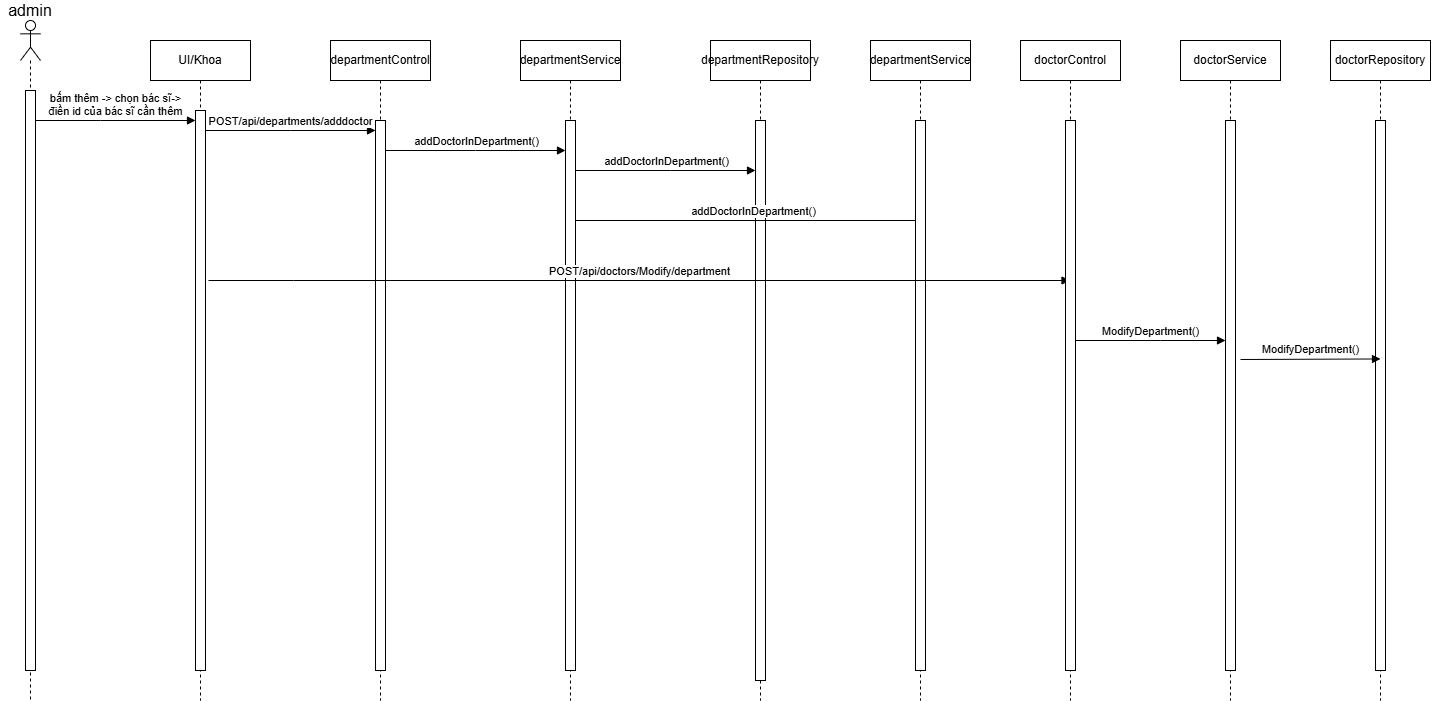

The diagram above was exported from draw.io. Its source (the exported page's mxGraphModel, read from the mxfile embedded in the PNG):
<mxGraphModel dx="1169" dy="1007" grid="1" gridSize="10" guides="1" tooltips="1" connect="1" arrows="1" fold="1" page="1" pageScale="1" pageWidth="850" pageHeight="1100" math="0" shadow="0">
  <root>
    <mxCell id="0" />
    <mxCell id="1" parent="0" />
    <mxCell id="SFJ3No-y5sDShmTzjq4U-1" value="UI/Khoa" style="shape=umlLifeline;perimeter=lifelinePerimeter;whiteSpace=wrap;html=1;container=0;dropTarget=0;collapsible=0;recursiveResize=0;outlineConnect=0;portConstraint=eastwest;newEdgeStyle={&quot;edgeStyle&quot;:&quot;elbowEdgeStyle&quot;,&quot;elbow&quot;:&quot;vertical&quot;,&quot;curved&quot;:0,&quot;rounded&quot;:0};" parent="1" vertex="1">
      <mxGeometry x="600" y="480" width="100" height="660" as="geometry" />
    </mxCell>
    <mxCell id="SFJ3No-y5sDShmTzjq4U-2" value="" style="html=1;points=[];perimeter=orthogonalPerimeter;outlineConnect=0;targetShapes=umlLifeline;portConstraint=eastwest;newEdgeStyle={&quot;edgeStyle&quot;:&quot;elbowEdgeStyle&quot;,&quot;elbow&quot;:&quot;vertical&quot;,&quot;curved&quot;:0,&quot;rounded&quot;:0};" parent="SFJ3No-y5sDShmTzjq4U-1" vertex="1">
      <mxGeometry x="45" y="70" width="10" height="560" as="geometry" />
    </mxCell>
    <mxCell id="SFJ3No-y5sDShmTzjq4U-3" value="departmentControl" style="shape=umlLifeline;perimeter=lifelinePerimeter;whiteSpace=wrap;html=1;container=0;dropTarget=0;collapsible=0;recursiveResize=0;outlineConnect=0;portConstraint=eastwest;newEdgeStyle={&quot;edgeStyle&quot;:&quot;elbowEdgeStyle&quot;,&quot;elbow&quot;:&quot;vertical&quot;,&quot;curved&quot;:0,&quot;rounded&quot;:0};" parent="1" vertex="1">
      <mxGeometry x="780" y="480" width="100" height="660" as="geometry" />
    </mxCell>
    <mxCell id="SFJ3No-y5sDShmTzjq4U-4" value="" style="html=1;points=[];perimeter=orthogonalPerimeter;outlineConnect=0;targetShapes=umlLifeline;portConstraint=eastwest;newEdgeStyle={&quot;edgeStyle&quot;:&quot;elbowEdgeStyle&quot;,&quot;elbow&quot;:&quot;vertical&quot;,&quot;curved&quot;:0,&quot;rounded&quot;:0};" parent="SFJ3No-y5sDShmTzjq4U-3" vertex="1">
      <mxGeometry x="45" y="80" width="10" height="550" as="geometry" />
    </mxCell>
    <mxCell id="SFJ3No-y5sDShmTzjq4U-5" value="POST/api/departments/adddoctor" style="html=1;verticalAlign=bottom;endArrow=block;edgeStyle=elbowEdgeStyle;elbow=vertical;curved=0;rounded=0;" parent="1" source="SFJ3No-y5sDShmTzjq4U-2" target="SFJ3No-y5sDShmTzjq4U-4" edge="1">
      <mxGeometry relative="1" as="geometry">
        <mxPoint x="755" y="570" as="sourcePoint" />
        <Array as="points">
          <mxPoint x="740" y="570" />
        </Array>
      </mxGeometry>
    </mxCell>
    <mxCell id="SFJ3No-y5sDShmTzjq4U-6" value="" style="shape=umlLifeline;perimeter=lifelinePerimeter;whiteSpace=wrap;html=1;container=1;dropTarget=0;collapsible=0;recursiveResize=0;outlineConnect=0;portConstraint=eastwest;newEdgeStyle={&quot;curved&quot;:0,&quot;rounded&quot;:0};participant=umlActor;" parent="1" vertex="1">
      <mxGeometry x="470" y="460" width="20" height="680" as="geometry" />
    </mxCell>
    <mxCell id="SFJ3No-y5sDShmTzjq4U-7" value="" style="html=1;points=[];perimeter=orthogonalPerimeter;outlineConnect=0;targetShapes=umlLifeline;portConstraint=eastwest;newEdgeStyle={&quot;edgeStyle&quot;:&quot;elbowEdgeStyle&quot;,&quot;elbow&quot;:&quot;vertical&quot;,&quot;curved&quot;:0,&quot;rounded&quot;:0};" parent="SFJ3No-y5sDShmTzjq4U-6" vertex="1">
      <mxGeometry x="5" y="70" width="10" height="580" as="geometry" />
    </mxCell>
    <mxCell id="SFJ3No-y5sDShmTzjq4U-8" value="bấm thêm -&amp;gt; chọn bác sĩ-&amp;gt;&lt;div&gt;điền id của bác sĩ cần thêm&lt;/div&gt;" style="html=1;verticalAlign=bottom;endArrow=block;edgeStyle=elbowEdgeStyle;elbow=vertical;curved=0;rounded=0;" parent="1" edge="1">
      <mxGeometry relative="1" as="geometry">
        <mxPoint x="485" y="560" as="sourcePoint" />
        <Array as="points">
          <mxPoint x="550" y="560" />
        </Array>
        <mxPoint x="645" y="560" as="targetPoint" />
      </mxGeometry>
    </mxCell>
    <mxCell id="SFJ3No-y5sDShmTzjq4U-9" value="admin" style="text;html=1;whiteSpace=wrap;strokeColor=none;fillColor=none;align=center;verticalAlign=middle;rounded=0;fontSize=16;" parent="1" vertex="1">
      <mxGeometry x="450" y="440" width="60" height="20" as="geometry" />
    </mxCell>
    <mxCell id="SFJ3No-y5sDShmTzjq4U-10" value="departmentService" style="shape=umlLifeline;perimeter=lifelinePerimeter;whiteSpace=wrap;html=1;container=0;dropTarget=0;collapsible=0;recursiveResize=0;outlineConnect=0;portConstraint=eastwest;newEdgeStyle={&quot;edgeStyle&quot;:&quot;elbowEdgeStyle&quot;,&quot;elbow&quot;:&quot;vertical&quot;,&quot;curved&quot;:0,&quot;rounded&quot;:0};" parent="1" vertex="1">
      <mxGeometry x="970" y="480" width="100" height="660" as="geometry" />
    </mxCell>
    <mxCell id="SFJ3No-y5sDShmTzjq4U-11" value="" style="html=1;points=[];perimeter=orthogonalPerimeter;outlineConnect=0;targetShapes=umlLifeline;portConstraint=eastwest;newEdgeStyle={&quot;edgeStyle&quot;:&quot;elbowEdgeStyle&quot;,&quot;elbow&quot;:&quot;vertical&quot;,&quot;curved&quot;:0,&quot;rounded&quot;:0};" parent="SFJ3No-y5sDShmTzjq4U-10" vertex="1">
      <mxGeometry x="45" y="80" width="10" height="550" as="geometry" />
    </mxCell>
    <mxCell id="SFJ3No-y5sDShmTzjq4U-12" value="addDoctorInDepartment()" style="html=1;verticalAlign=bottom;endArrow=block;edgeStyle=elbowEdgeStyle;elbow=vertical;curved=0;rounded=0;" parent="1" edge="1">
      <mxGeometry relative="1" as="geometry">
        <mxPoint x="835" y="590" as="sourcePoint" />
        <Array as="points">
          <mxPoint x="925" y="590" />
        </Array>
        <mxPoint x="1015" y="590" as="targetPoint" />
      </mxGeometry>
    </mxCell>
    <mxCell id="SFJ3No-y5sDShmTzjq4U-13" value="departmentRepository" style="shape=umlLifeline;perimeter=lifelinePerimeter;whiteSpace=wrap;html=1;container=0;dropTarget=0;collapsible=0;recursiveResize=0;outlineConnect=0;portConstraint=eastwest;newEdgeStyle={&quot;edgeStyle&quot;:&quot;elbowEdgeStyle&quot;,&quot;elbow&quot;:&quot;vertical&quot;,&quot;curved&quot;:0,&quot;rounded&quot;:0};" parent="1" vertex="1">
      <mxGeometry x="1160" y="480" width="100" height="660" as="geometry" />
    </mxCell>
    <mxCell id="SFJ3No-y5sDShmTzjq4U-14" value="" style="html=1;points=[];perimeter=orthogonalPerimeter;outlineConnect=0;targetShapes=umlLifeline;portConstraint=eastwest;newEdgeStyle={&quot;edgeStyle&quot;:&quot;elbowEdgeStyle&quot;,&quot;elbow&quot;:&quot;vertical&quot;,&quot;curved&quot;:0,&quot;rounded&quot;:0};" parent="SFJ3No-y5sDShmTzjq4U-13" vertex="1">
      <mxGeometry x="45" y="80" width="10" height="560" as="geometry" />
    </mxCell>
    <mxCell id="SFJ3No-y5sDShmTzjq4U-15" value="addDoctorInDepartment()" style="html=1;verticalAlign=bottom;endArrow=block;edgeStyle=elbowEdgeStyle;elbow=vertical;curved=0;rounded=0;" parent="1" source="SFJ3No-y5sDShmTzjq4U-11" target="SFJ3No-y5sDShmTzjq4U-14" edge="1">
      <mxGeometry relative="1" as="geometry">
        <mxPoint x="1030" y="610" as="sourcePoint" />
        <Array as="points">
          <mxPoint x="1120" y="610" />
        </Array>
        <mxPoint x="1200" y="610" as="targetPoint" />
      </mxGeometry>
    </mxCell>
    <mxCell id="oGG5TgOz3NuQef3tI7eJ-1" value="addDoctorInDepartment()" style="html=1;verticalAlign=bottom;endArrow=block;edgeStyle=elbowEdgeStyle;elbow=vertical;curved=0;rounded=0;" parent="1" source="SFJ3No-y5sDShmTzjq4U-11" edge="1">
      <mxGeometry relative="1" as="geometry">
        <mxPoint x="1030" y="660" as="sourcePoint" />
        <Array as="points">
          <mxPoint x="1125" y="660" />
        </Array>
        <mxPoint x="1370" y="670" as="targetPoint" />
      </mxGeometry>
    </mxCell>
    <mxCell id="oGG5TgOz3NuQef3tI7eJ-2" value="departmentService" style="shape=umlLifeline;perimeter=lifelinePerimeter;whiteSpace=wrap;html=1;container=0;dropTarget=0;collapsible=0;recursiveResize=0;outlineConnect=0;portConstraint=eastwest;newEdgeStyle={&quot;edgeStyle&quot;:&quot;elbowEdgeStyle&quot;,&quot;elbow&quot;:&quot;vertical&quot;,&quot;curved&quot;:0,&quot;rounded&quot;:0};" parent="1" vertex="1">
      <mxGeometry x="1320" y="480" width="100" height="660" as="geometry" />
    </mxCell>
    <mxCell id="oGG5TgOz3NuQef3tI7eJ-3" value="" style="html=1;points=[];perimeter=orthogonalPerimeter;outlineConnect=0;targetShapes=umlLifeline;portConstraint=eastwest;newEdgeStyle={&quot;edgeStyle&quot;:&quot;elbowEdgeStyle&quot;,&quot;elbow&quot;:&quot;vertical&quot;,&quot;curved&quot;:0,&quot;rounded&quot;:0};" parent="oGG5TgOz3NuQef3tI7eJ-2" vertex="1">
      <mxGeometry x="45" y="80" width="10" height="550" as="geometry" />
    </mxCell>
    <mxCell id="_VU75z7aezeihMTWnAzh-1" value="POST/api/doctors/Modify/department" style="html=1;verticalAlign=bottom;endArrow=block;edgeStyle=elbowEdgeStyle;elbow=vertical;curved=0;rounded=0;" edge="1" parent="1" target="_VU75z7aezeihMTWnAzh-2">
      <mxGeometry relative="1" as="geometry">
        <mxPoint x="658" y="720" as="sourcePoint" />
        <Array as="points">
          <mxPoint x="743" y="720" />
        </Array>
        <mxPoint x="1467.1111382378472" y="740" as="targetPoint" />
      </mxGeometry>
    </mxCell>
    <mxCell id="_VU75z7aezeihMTWnAzh-2" value="doctorControl" style="shape=umlLifeline;perimeter=lifelinePerimeter;whiteSpace=wrap;html=1;container=0;dropTarget=0;collapsible=0;recursiveResize=0;outlineConnect=0;portConstraint=eastwest;newEdgeStyle={&quot;edgeStyle&quot;:&quot;elbowEdgeStyle&quot;,&quot;elbow&quot;:&quot;vertical&quot;,&quot;curved&quot;:0,&quot;rounded&quot;:0};" vertex="1" parent="1">
      <mxGeometry x="1470" y="480" width="100" height="660" as="geometry" />
    </mxCell>
    <mxCell id="_VU75z7aezeihMTWnAzh-3" value="" style="html=1;points=[];perimeter=orthogonalPerimeter;outlineConnect=0;targetShapes=umlLifeline;portConstraint=eastwest;newEdgeStyle={&quot;edgeStyle&quot;:&quot;elbowEdgeStyle&quot;,&quot;elbow&quot;:&quot;vertical&quot;,&quot;curved&quot;:0,&quot;rounded&quot;:0};" vertex="1" parent="_VU75z7aezeihMTWnAzh-2">
      <mxGeometry x="45" y="80" width="10" height="550" as="geometry" />
    </mxCell>
    <mxCell id="_VU75z7aezeihMTWnAzh-4" value="doctorService" style="shape=umlLifeline;perimeter=lifelinePerimeter;whiteSpace=wrap;html=1;container=0;dropTarget=0;collapsible=0;recursiveResize=0;outlineConnect=0;portConstraint=eastwest;newEdgeStyle={&quot;edgeStyle&quot;:&quot;elbowEdgeStyle&quot;,&quot;elbow&quot;:&quot;vertical&quot;,&quot;curved&quot;:0,&quot;rounded&quot;:0};" vertex="1" parent="1">
      <mxGeometry x="1630" y="480" width="100" height="660" as="geometry" />
    </mxCell>
    <mxCell id="_VU75z7aezeihMTWnAzh-5" value="" style="html=1;points=[];perimeter=orthogonalPerimeter;outlineConnect=0;targetShapes=umlLifeline;portConstraint=eastwest;newEdgeStyle={&quot;edgeStyle&quot;:&quot;elbowEdgeStyle&quot;,&quot;elbow&quot;:&quot;vertical&quot;,&quot;curved&quot;:0,&quot;rounded&quot;:0};" vertex="1" parent="_VU75z7aezeihMTWnAzh-4">
      <mxGeometry x="45" y="80" width="10" height="550" as="geometry" />
    </mxCell>
    <mxCell id="_VU75z7aezeihMTWnAzh-6" value="ModifyDepartment()" style="html=1;verticalAlign=bottom;endArrow=block;edgeStyle=elbowEdgeStyle;elbow=vertical;curved=0;rounded=0;" edge="1" parent="1" source="_VU75z7aezeihMTWnAzh-3" target="_VU75z7aezeihMTWnAzh-5">
      <mxGeometry relative="1" as="geometry">
        <mxPoint x="1520" y="780" as="sourcePoint" />
        <Array as="points">
          <mxPoint x="1610" y="780" />
        </Array>
        <mxPoint x="1680" y="780" as="targetPoint" />
      </mxGeometry>
    </mxCell>
    <mxCell id="_VU75z7aezeihMTWnAzh-7" value="doctorRepository" style="shape=umlLifeline;perimeter=lifelinePerimeter;whiteSpace=wrap;html=1;container=0;dropTarget=0;collapsible=0;recursiveResize=0;outlineConnect=0;portConstraint=eastwest;newEdgeStyle={&quot;edgeStyle&quot;:&quot;elbowEdgeStyle&quot;,&quot;elbow&quot;:&quot;vertical&quot;,&quot;curved&quot;:0,&quot;rounded&quot;:0};" vertex="1" parent="1">
      <mxGeometry x="1780" y="480" width="100" height="660" as="geometry" />
    </mxCell>
    <mxCell id="_VU75z7aezeihMTWnAzh-8" value="" style="html=1;points=[];perimeter=orthogonalPerimeter;outlineConnect=0;targetShapes=umlLifeline;portConstraint=eastwest;newEdgeStyle={&quot;edgeStyle&quot;:&quot;elbowEdgeStyle&quot;,&quot;elbow&quot;:&quot;vertical&quot;,&quot;curved&quot;:0,&quot;rounded&quot;:0};" vertex="1" parent="_VU75z7aezeihMTWnAzh-7">
      <mxGeometry x="45" y="80" width="10" height="550" as="geometry" />
    </mxCell>
    <mxCell id="_VU75z7aezeihMTWnAzh-9" value="ModifyDepartment()" style="html=1;verticalAlign=bottom;endArrow=block;edgeStyle=elbowEdgeStyle;elbow=vertical;curved=0;rounded=0;" edge="1" parent="1">
      <mxGeometry relative="1" as="geometry">
        <mxPoint x="1690" y="799" as="sourcePoint" />
        <Array as="points" />
        <mxPoint x="1830" y="799.47" as="targetPoint" />
      </mxGeometry>
    </mxCell>
  </root>
</mxGraphModel>